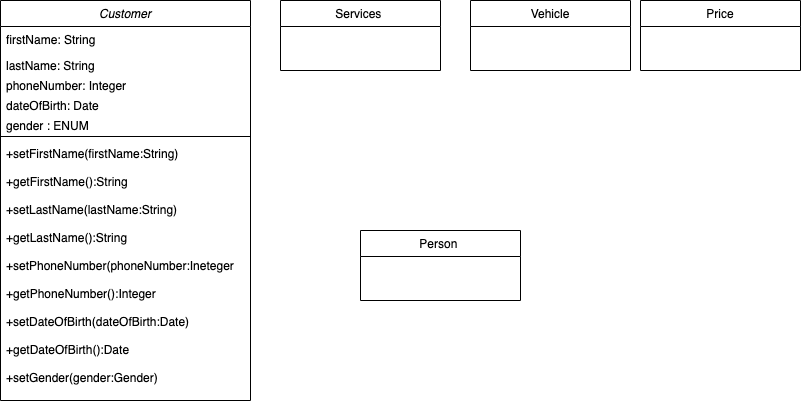

The diagram above was exported from draw.io. Its source (the exported page's mxGraphModel, read from the mxfile embedded in the PNG):
<mxGraphModel dx="954" dy="561" grid="1" gridSize="10" guides="1" tooltips="1" connect="1" arrows="1" fold="1" page="1" pageScale="1" pageWidth="827" pageHeight="1169" math="0" shadow="0">
  <root>
    <mxCell id="WIyWlLk6GJQsqaUBKTNV-0" />
    <mxCell id="WIyWlLk6GJQsqaUBKTNV-1" parent="WIyWlLk6GJQsqaUBKTNV-0" />
    <mxCell id="zkfFHV4jXpPFQw0GAbJ--0" value="Customer" style="swimlane;fontStyle=2;align=center;verticalAlign=top;childLayout=stackLayout;horizontal=1;startSize=26;horizontalStack=0;resizeParent=1;resizeLast=0;collapsible=1;marginBottom=0;rounded=0;shadow=0;strokeWidth=1;" parent="WIyWlLk6GJQsqaUBKTNV-1" vertex="1">
      <mxGeometry x="20" y="120" width="250" height="400" as="geometry">
        <mxRectangle x="230" y="140" width="160" height="26" as="alternateBounds" />
      </mxGeometry>
    </mxCell>
    <mxCell id="zkfFHV4jXpPFQw0GAbJ--1" value="firstName: String" style="text;align=left;verticalAlign=top;spacingLeft=4;spacingRight=4;overflow=hidden;rotatable=0;points=[[0,0.5],[1,0.5]];portConstraint=eastwest;" parent="zkfFHV4jXpPFQw0GAbJ--0" vertex="1">
      <mxGeometry y="26" width="250" height="26" as="geometry" />
    </mxCell>
    <mxCell id="deragsLVAJcozPVuEwsI-0" value="lastName: String" style="text;align=left;verticalAlign=top;spacingLeft=4;spacingRight=4;overflow=hidden;rotatable=0;points=[[0,0.5],[1,0.5]];portConstraint=eastwest;" vertex="1" parent="zkfFHV4jXpPFQw0GAbJ--0">
      <mxGeometry y="52" width="250" height="20" as="geometry" />
    </mxCell>
    <mxCell id="deragsLVAJcozPVuEwsI-2" value="phoneNumber: Integer" style="text;align=left;verticalAlign=top;spacingLeft=4;spacingRight=4;overflow=hidden;rotatable=0;points=[[0,0.5],[1,0.5]];portConstraint=eastwest;" vertex="1" parent="zkfFHV4jXpPFQw0GAbJ--0">
      <mxGeometry y="72" width="250" height="20" as="geometry" />
    </mxCell>
    <mxCell id="deragsLVAJcozPVuEwsI-3" value="dateOfBirth: Date" style="text;align=left;verticalAlign=top;spacingLeft=4;spacingRight=4;overflow=hidden;rotatable=0;points=[[0,0.5],[1,0.5]];portConstraint=eastwest;" vertex="1" parent="zkfFHV4jXpPFQw0GAbJ--0">
      <mxGeometry y="92" width="250" height="20" as="geometry" />
    </mxCell>
    <mxCell id="deragsLVAJcozPVuEwsI-4" value="gender : ENUM" style="text;align=left;verticalAlign=top;spacingLeft=4;spacingRight=4;overflow=hidden;rotatable=0;points=[[0,0.5],[1,0.5]];portConstraint=eastwest;" vertex="1" parent="zkfFHV4jXpPFQw0GAbJ--0">
      <mxGeometry y="112" width="250" height="20" as="geometry" />
    </mxCell>
    <mxCell id="deragsLVAJcozPVuEwsI-6" value="" style="line;html=1;strokeWidth=1;align=left;verticalAlign=middle;spacingTop=-1;spacingLeft=3;spacingRight=3;rotatable=0;labelPosition=right;points=[];portConstraint=eastwest;" vertex="1" parent="zkfFHV4jXpPFQw0GAbJ--0">
      <mxGeometry y="132" width="250" height="8" as="geometry" />
    </mxCell>
    <mxCell id="deragsLVAJcozPVuEwsI-7" value="+setFirstName(firstName:String)&#10;&#10;+getFirstName():String&#10;&#10;+setLastName(lastName:String)&#10;&#10;+getLastName():String&#10;&#10;+setPhoneNumber(phoneNumber:Ineteger&#10;&#10;+getPhoneNumber():Integer&#10;&#10;+setDateOfBirth(dateOfBirth:Date)&#10;&#10;+getDateOfBirth():Date&#10;&#10;+setGender(gender:Gender)&#10;&#10; +getGender():ENUM&#10;&#10;" style="text;align=left;verticalAlign=top;spacingLeft=4;spacingRight=4;overflow=hidden;rotatable=0;points=[[0,0.5],[1,0.5]];portConstraint=eastwest;" vertex="1" parent="zkfFHV4jXpPFQw0GAbJ--0">
      <mxGeometry y="140" width="250" height="240" as="geometry" />
    </mxCell>
    <mxCell id="zkfFHV4jXpPFQw0GAbJ--13" value="Services " style="swimlane;fontStyle=0;align=center;verticalAlign=top;childLayout=stackLayout;horizontal=1;startSize=26;horizontalStack=0;resizeParent=1;resizeLast=0;collapsible=1;marginBottom=0;rounded=0;shadow=0;strokeWidth=1;" parent="WIyWlLk6GJQsqaUBKTNV-1" vertex="1">
      <mxGeometry x="300" y="120" width="160" height="70" as="geometry">
        <mxRectangle x="340" y="380" width="170" height="26" as="alternateBounds" />
      </mxGeometry>
    </mxCell>
    <mxCell id="deragsLVAJcozPVuEwsI-8" value="Vehicle" style="swimlane;fontStyle=0;align=center;verticalAlign=top;childLayout=stackLayout;horizontal=1;startSize=26;horizontalStack=0;resizeParent=1;resizeLast=0;collapsible=1;marginBottom=0;rounded=0;shadow=0;strokeWidth=1;" vertex="1" parent="WIyWlLk6GJQsqaUBKTNV-1">
      <mxGeometry x="490" y="120" width="160" height="70" as="geometry">
        <mxRectangle x="340" y="380" width="170" height="26" as="alternateBounds" />
      </mxGeometry>
    </mxCell>
    <mxCell id="deragsLVAJcozPVuEwsI-9" value="Price" style="swimlane;fontStyle=0;align=center;verticalAlign=top;childLayout=stackLayout;horizontal=1;startSize=26;horizontalStack=0;resizeParent=1;resizeLast=0;collapsible=1;marginBottom=0;rounded=0;shadow=0;strokeWidth=1;" vertex="1" parent="WIyWlLk6GJQsqaUBKTNV-1">
      <mxGeometry x="660" y="120" width="160" height="70" as="geometry">
        <mxRectangle x="340" y="380" width="170" height="26" as="alternateBounds" />
      </mxGeometry>
    </mxCell>
    <mxCell id="deragsLVAJcozPVuEwsI-10" value="Person " style="swimlane;fontStyle=0;align=center;verticalAlign=top;childLayout=stackLayout;horizontal=1;startSize=26;horizontalStack=0;resizeParent=1;resizeLast=0;collapsible=1;marginBottom=0;rounded=0;shadow=0;strokeWidth=1;" vertex="1" parent="WIyWlLk6GJQsqaUBKTNV-1">
      <mxGeometry x="380" y="350" width="160" height="70" as="geometry">
        <mxRectangle x="340" y="380" width="170" height="26" as="alternateBounds" />
      </mxGeometry>
    </mxCell>
  </root>
</mxGraphModel>